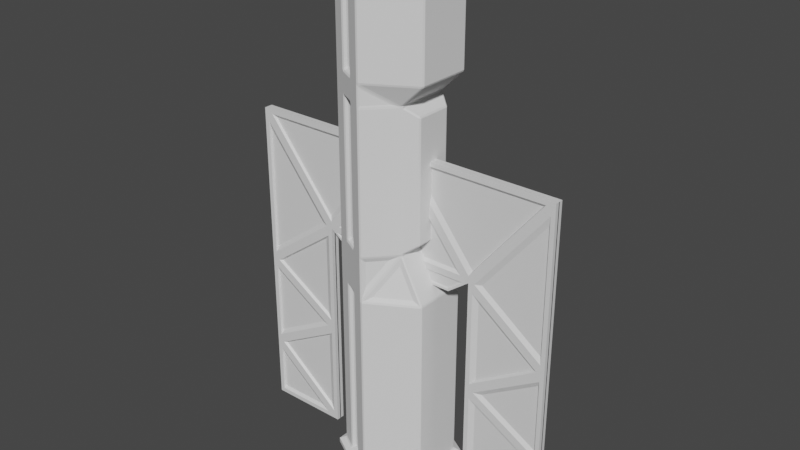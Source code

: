 # Source: Door.blend  (saved by Blender 2.81.16; exported with 4.5.12 LTS)
import bpy
from mathutils import Matrix  # noqa: F401  (used for matrix-valued properties, if any)

bpy.ops.wm.read_factory_settings(use_empty=True)
scene = bpy.context.scene
scene.name = 'Scene'

# ---- collections
col_collection = bpy.data.collections.new('Collection'); scene.collection.children.link(col_collection)

# ---- materials (node trees are filled in below, after node groups)
mat_material_001 = bpy.data.materials.new('Material.001')
mat_material_001.use_transparent_shadow = False
mat_material_002 = bpy.data.materials.new('Material.002')
mat_material_002.use_transparent_shadow = False

# ---- material node trees
mat_material_001.use_nodes = True; mat_material_001.node_tree.nodes.clear()
_N = mat_material_001.node_tree.nodes; _L = mat_material_001.node_tree.links
n0 = _N.new('ShaderNodeOutputMaterial'); n0.name = 'Material Output'; n0.location = (300, 300)
n1 = _N.new('ShaderNodeBsdfPrincipled'); n1.name = 'Principled BSDF'; n1.location = (10, 300)
n1.distribution = 'GGX'
n1.subsurface_method = 'BURLEY'
n1.inputs[3].default_value = 1.45
n1.inputs[27].default_value = (0.0, 0.0, 0.0, 1.0)
n1.inputs[28].default_value = 1.0
_L.new(n1.outputs[0], n0.inputs[0])
n0.is_active_output = True
mat_material_002.use_nodes = True; mat_material_002.node_tree.nodes.clear()
_N = mat_material_002.node_tree.nodes; _L = mat_material_002.node_tree.links
n0 = _N.new('ShaderNodeOutputMaterial'); n0.name = 'Material Output'; n0.location = (300, 300)
n1 = _N.new('ShaderNodeBsdfPrincipled'); n1.name = 'Principled BSDF'; n1.location = (10, 300)
n1.distribution = 'GGX'
n1.subsurface_method = 'BURLEY'
n1.inputs[3].default_value = 1.45
n1.inputs[27].default_value = (0.0, 0.0, 0.0, 1.0)
n1.inputs[28].default_value = 1.0
_L.new(n1.outputs[0], n0.inputs[0])
n0.is_active_output = True

# ---- world
world_world = bpy.data.worlds.new('World'); scene.world = world_world
world_world.use_nodes = True; world_world.node_tree.nodes.clear()
_N = world_world.node_tree.nodes; _L = world_world.node_tree.links
n0 = _N.new('ShaderNodeOutputWorld'); n0.name = 'World Output'; n0.location = (300, 300)
n1 = _N.new('ShaderNodeBackground'); n1.name = 'Background'; n1.location = (10, 300)
n1.inputs[0].default_value = (0.05088, 0.05088, 0.05088, 1.0)
_L.new(n1.outputs[0], n0.inputs[0])
n0.is_active_output = True
world_world.color = (0.05088, 0.05088, 0.05088)
world_world.use_sun_shadow = False
world_world.sun_shadow_jitter_overblur = 0.0

# ---- meshes
me_cylinder_001 = bpy.data.meshes.new('Cylinder.001')
me_cylinder_001.from_pydata([(0.0, 1.0, -1.0), (0.0, 1.0, 7.816), (0.866, 0.5, -1.0), (0.866, 0.5, 7.816), (0.866, -0.5, -1.0), (0.866, -0.5, 7.816), (-8.742e-08, -1.0, -1.0), (-8.742e-08, -1.0, 7.816), (-0.866, -0.5, -1.0), (-0.866, -0.5, 7.816), (-0.866, 0.5, -1.0), (-0.866, 0.5, 7.816), (0.0, 1.0, 3.244), (0.0, 1.0, 6.182), (0.866, 0.5, 6.182), (0.6766, 0.3316, 3.412), (0.866, -0.5, 6.182), (0.6766, -0.3316, 3.412), (-8.742e-08, -1.0, 6.182), (-8.742e-08, -1.0, 3.244), (-0.866, -0.5, 6.182), (-0.866, -0.5, 3.244), (-0.866, 0.5, 6.182), (-0.866, 0.5, 3.244), (0.866, 0.5, 2.429), (0.866, -0.5, 2.429), (-8.742e-08, -1.0, 2.429), (-0.866, -0.5, 2.429), (-0.866, 0.5, 2.429), (0.0, 1.0, 2.429), (0.0, 1.0, 5.783), (0.6766, 0.3316, 5.615), (0.6766, -0.3316, 5.615), (-8.742e-08, -1.0, 5.783), (-0.866, -0.5, 5.783), (-0.866, 0.5, 5.783), (7.247e-09, 1.128, -1.061), (0.9768, 0.564, -1.061), (0.9768, -0.564, -1.061), (-9.136e-08, -1.128, -1.061), (-0.9768, -0.564, -1.061), (-0.9768, 0.564, -1.061), (1.108e-08, 1.128, -1.167), (0.9768, 0.564, -1.167), (0.9768, -0.564, -1.167), (-8.753e-08, -1.128, -1.167), (-0.9768, -0.564, -1.167), (-0.9768, 0.564, -1.167), (1.07, 0.6177, 7.899), (4.675e-09, 1.235, 7.899), (1.07, -0.6177, 7.899), (-1.033e-07, -1.235, 7.899), (-1.07, -0.6177, 7.899), (-1.07, 0.6177, 7.899), (1.07, 0.6177, 8.076), (2.601e-08, 1.235, 8.076), (1.07, -0.6177, 8.076), (-8.199e-08, -1.235, 8.076), (-1.07, -0.6177, 8.076), (-1.07, 0.6177, 8.076), (-0.4929, 0.6258, -0.9473), (-0.2955, 0.7397, -0.9473), (-0.2955, 0.7397, 7.763), (-0.4929, 0.6258, 7.763), (-0.4929, 0.6258, 3.297), (-0.2955, 0.7397, 3.297), (-0.4929, 0.6258, 6.235), (-0.2955, 0.7397, 6.235), (-0.4929, 0.6258, 2.376), (-0.2955, 0.7397, 2.376), (-0.4929, 0.6258, 5.731), (-0.2955, 0.7397, 5.731), (-0.6512, 0.752, -1.061), (-0.3256, 0.94, -1.061), (-0.6512, 0.752, -1.167), (-0.3256, 0.94, -1.167), (-0.3566, 1.029, 7.899), (-0.7132, 0.8235, 7.899), (-0.3566, 1.029, 8.076), (-0.7132, 0.8235, 8.076), (-0.7884, -0.1139, -0.9473), (-0.7884, 0.1139, -0.9473), (-0.7884, 0.1139, 7.763), (-0.7884, -0.1139, 7.763), (-0.7884, -0.1139, 3.297), (-0.7884, 0.1139, 3.297), (-0.7884, -0.1139, 6.235), (-0.7884, 0.1139, 6.235), (-0.7884, -0.1139, 2.376), (-0.7884, 0.1139, 2.376), (-0.7884, -0.1139, 5.731), (-0.7884, 0.1139, 5.731), (-0.9768, -0.188, -1.061), (-0.9768, 0.188, -1.061), (-0.9768, -0.188, -1.167), (-0.9768, 0.188, -1.167), (-1.07, 0.2059, 7.899), (-1.07, -0.2059, 7.899), (-1.07, 0.2059, 8.076), (-1.07, -0.2059, 8.076), (-0.2955, -0.7397, -0.9473), (-0.4929, -0.6258, -0.9473), (-0.4929, -0.6258, 7.763), (-0.2955, -0.7397, 7.763), (-0.2955, -0.7397, 3.297), (-0.4929, -0.6258, 3.297), (-0.2955, -0.7397, 6.235), (-0.4929, -0.6258, 6.235), (-0.2955, -0.7397, 2.376), (-0.4929, -0.6258, 2.376), (-0.2955, -0.7397, 5.731), (-0.4929, -0.6258, 5.731), (-0.3256, -0.94, -1.061), (-0.6512, -0.752, -1.061), (-0.3256, -0.94, -1.167), (-0.6512, -0.752, -1.167), (-0.7132, -0.8235, 7.899), (-0.3566, -1.029, 7.899), (-0.7132, -0.8235, 8.076), (-0.3566, -1.029, 8.076), (-0.5774, 0.6667, -1.0), (-0.2887, 0.8333, -1.0), (-0.2887, 0.8333, 7.816), (-0.5774, 0.6667, 7.816), (-0.5774, 0.6667, 3.244), (-0.2887, 0.8333, 3.244), (-0.5774, 0.6667, 6.182), (-0.2887, 0.8333, 6.182), (-0.5774, 0.6667, 2.429), (-0.2887, 0.8333, 2.429), (-0.5774, 0.6667, 5.783), (-0.2887, 0.8333, 5.783), (-0.866, -0.1667, -1.0), (-0.866, 0.1667, -1.0), (-0.866, 0.1667, 7.816), (-0.866, -0.1667, 7.816), (-0.866, -0.1667, 3.244), (-0.866, 0.1667, 3.244), (-0.866, -0.1667, 6.182), (-0.866, 0.1667, 6.182), (-0.866, -0.1667, 2.429), (-0.866, 0.1667, 2.429), (-0.866, -0.1667, 5.783), (-0.866, 0.1667, 5.783), (-0.2887, -0.8333, -1.0), (-0.5774, -0.6667, -1.0), (-0.5774, -0.6667, 7.816), (-0.2887, -0.8333, 7.816), (-0.2887, -0.8333, 3.244), (-0.5774, -0.6667, 3.244), (-0.2887, -0.8333, 6.182), (-0.5774, -0.6667, 6.182), (-0.2887, -0.8333, 2.429), (-0.5774, -0.6667, 2.429), (-0.2887, -0.8333, 5.783), (-0.5774, -0.6667, 5.783), (0.4473, 0.5, 5.783), (0.4473, 0.5, 3.244), (0.4473, -0.5, 5.783), (0.4473, -0.5, 3.244), (0.7075, -0.5141, 2.509), (0.4292, -0.5141, 3.051), (0.1319, -0.8464, 2.509), (0.1319, 0.8464, 2.509), (0.4292, 0.5141, 3.051), (0.7075, 0.5141, 2.509), (0.2798, 0.62, 3.149), (0.02988, 0.8993, 2.693), (0.02988, 0.8993, 3.149), (0.02988, -0.8993, 2.693), (0.2798, -0.62, 3.149), (0.02988, -0.8993, 3.149), (0.3307, -0.6154, 5.828), (0.02262, -0.9599, 6.103), (0.02262, -0.9599, 5.828), (0.02262, 0.9599, 5.828), (0.02262, 0.9599, 6.103), (0.3307, 0.6154, 5.828), (0.866, 0.3157, 0.02659), (0.866, 0.3157, 1.402), (0.866, -0.3157, 1.402), (0.866, -0.3157, 0.02659), (0.866, -2.98e-08, -1.0), (0.866, -2.98e-08, 2.429)], [], [(13, 1, 3, 14), (14, 3, 5, 16), (16, 5, 7, 18), (151, 146, 9, 20), (135, 9, 52, 97), (139, 134, 11, 22), (127, 122, 1, 13), (0, 2, 37, 36), (129, 125, 12, 29), (131, 127, 13, 30), (141, 137, 23, 28), (143, 139, 22, 35), (153, 149, 21, 27), (155, 151, 20, 34), (160, 161, 162), (172, 173, 174), (24, 157, 159, 25, 183), (156, 14, 16, 158), (163, 164, 165), (175, 176, 177), (0, 29, 24, 2), (178, 179, 180, 181), (4, 25, 26, 6), (145, 153, 27, 8), (133, 141, 28, 10), (121, 129, 29, 0), (12, 30, 156, 157), (15, 31, 32, 17), (159, 158, 33, 19), (149, 155, 34, 21), (137, 143, 35, 23), (125, 131, 30, 12), (36, 37, 43, 42), (4, 6, 39, 38), (121, 0, 36, 73), (145, 8, 40, 113), (2, 182, 4, 38, 37), (133, 10, 41, 93), (42, 43, 44, 45, 114, 115, 46, 94, 95, 47, 74, 75), (73, 36, 42, 75), (113, 40, 46, 115), (37, 38, 44, 43), (93, 41, 47, 95), (38, 39, 45, 44), (50, 48, 54, 56), (3, 1, 49, 48), (7, 5, 50, 51), (123, 11, 53, 77), (147, 7, 51, 117), (5, 3, 48, 50), (54, 55, 78, 79, 59, 98, 99, 58, 118, 119, 57, 56), (97, 52, 58, 99), (51, 50, 56, 57), (48, 49, 55, 54), (77, 53, 59, 79), (117, 51, 57, 119), (49, 76, 78, 55), (76, 77, 79, 78), (1, 122, 76, 49), (122, 123, 77, 76), (41, 72, 74, 47), (72, 73, 75, 74), (10, 120, 72, 41), (120, 121, 73, 72), (23, 35, 130, 124), (64, 70, 71, 65), (10, 28, 128, 120), (60, 68, 69, 61), (35, 22, 126, 130), (130, 126, 127, 131), (28, 23, 124, 128), (128, 124, 125, 129), (22, 11, 123, 126), (66, 63, 62, 67), (53, 96, 98, 59), (96, 97, 99, 98), (40, 92, 94, 46), (92, 93, 95, 94), (8, 132, 92, 40), (132, 133, 93, 92), (21, 34, 142, 136), (84, 90, 91, 85), (8, 27, 140, 132), (80, 88, 89, 81), (34, 20, 138, 142), (142, 138, 139, 143), (27, 21, 136, 140), (140, 136, 137, 141), (20, 9, 135, 138), (86, 83, 82, 87), (11, 134, 96, 53), (134, 135, 97, 96), (52, 116, 118, 58), (116, 117, 119, 118), (9, 146, 116, 52), (146, 147, 117, 116), (39, 112, 114, 45), (112, 113, 115, 114), (6, 144, 112, 39), (144, 145, 113, 112), (19, 33, 154, 148), (104, 110, 111, 105), (6, 26, 152, 144), (100, 108, 109, 101), (33, 18, 150, 154), (154, 150, 151, 155), (26, 19, 148, 152), (152, 148, 149, 153), (18, 7, 147, 150), (106, 103, 102, 107), (60, 61, 121, 120), (62, 63, 123, 122), (64, 65, 125, 124), (66, 67, 127, 126), (69, 68, 128, 129), (71, 70, 130, 131), (70, 64, 124, 130), (65, 71, 131, 125), (68, 60, 120, 128), (61, 69, 129, 121), (63, 66, 126, 123), (67, 62, 122, 127), (80, 81, 133, 132), (82, 83, 135, 134), (84, 85, 137, 136), (86, 87, 139, 138), (89, 88, 140, 141), (91, 90, 142, 143), (90, 84, 136, 142), (85, 91, 143, 137), (88, 80, 132, 140), (81, 89, 141, 133), (83, 86, 138, 135), (87, 82, 134, 139), (100, 101, 145, 144), (102, 103, 147, 146), (104, 105, 149, 148), (106, 107, 151, 150), (109, 108, 152, 153), (111, 110, 154, 155), (110, 104, 148, 154), (105, 111, 155, 149), (108, 100, 144, 152), (101, 109, 153, 145), (103, 106, 150, 147), (107, 102, 146, 151), (31, 15, 157, 156), (17, 32, 158, 159), (15, 17, 159, 157), (32, 31, 156, 158), (166, 167, 168), (169, 170, 171), (25, 159, 161, 160), (159, 26, 162, 161), (26, 25, 160, 162), (29, 157, 164, 163), (157, 24, 165, 164), (24, 29, 163, 165), (157, 29, 167, 166), (29, 12, 168, 167), (12, 157, 166, 168), (26, 159, 170, 169), (159, 19, 171, 170), (19, 26, 169, 171), (156, 13, 14), (18, 158, 16), (158, 18, 173, 172), (18, 33, 174, 173), (33, 158, 172, 174), (30, 13, 176, 175), (13, 156, 177, 176), (156, 30, 175, 177), (2, 24, 179, 178), (24, 183, 179), (25, 4, 181, 180), (4, 182, 181), (181, 182, 178), (178, 182, 2), (179, 183, 180), (180, 183, 25)])
_uv = me_cylinder_001.uv_layers.new(name='UVMap')
_uv.uv.foreach_set('vector', [1.0, 0.9074, 1.0, 1.0, 0.8333, 1.0, 0.8333, 0.9074, 0.8333, 0.9074, 0.8333, 1.0, 0.6667, 1.0, 0.6667, 0.9074, 0.6667, 0.9074, 0.6667, 1.0, 0.5, 1.0, 0.5, 0.9074, 0.3889, 0.9074, 0.3889, 1.0, 0.3333, 1.0, 0.3333, 0.9074, 0.2778, 1.0, 0.3333, 1.0, 0.3333, 1.0, 0.2778, 1.0, 0.2222, 0.9074, 0.2222, 1.0, 0.1667, 1.0, 0.1667, 0.9074, 0.05556, 0.9074, 0.05556, 1.0, -8.941e-08, 1.0, -8.941e-08, 0.9074, 1.0, 0.5, 0.8333, 0.5, 0.8333, 0.5, 1.0, 0.5, 0.05556, 0.6945, 0.05556, 0.7407, -8.941e-08, 0.7407, -8.941e-08, 0.6945, 0.05556, 0.8847, 0.05556, 0.9074, -8.941e-08, 0.9074, -8.941e-08, 0.8847, 0.2222, 0.6945, 0.2222, 0.7407, 0.1667, 0.7407, 0.1667, 0.6945, 0.2222, 0.8847, 0.2222, 0.9074, 0.1667, 0.9074, 0.1667, 0.8847, 0.3889, 0.6945, 0.3889, 0.7407, 0.3333, 0.7407, 0.3333, 0.6945, 0.3889, 0.8847, 0.3889, 0.9074, 0.3333, 0.9074, 0.3333, 0.8847, 0.6494, 0.6997, 0.6494, 0.7304, 0.5387, 0.6997, 0.626, 0.8873, 0.5112, 0.9029, 0.5112, 0.8873, 0.8333, 0.6945, 0.8333, 0.7407, 0.6667, 0.7407, 0.6667, 0.6945, 0.75, 0.6945, 0.8333, 0.8847, 0.8333, 0.9074, 0.6667, 0.9074, 0.6667, 0.8847, 0.9613, 0.6997, 0.8506, 0.7304, 0.8506, 0.6997, 0.9888, 0.8873, 0.9888, 0.9029, 0.874, 0.8873, 1.0, 0.5, 1.0, 0.6945, 0.8333, 0.6945, 0.8333, 0.5, 0.8026, 0.5105, 0.8026, 0.684, 0.6974, 0.684, 0.6974, 0.5105, 0.6667, 0.5, 0.6667, 0.6945, 0.5, 0.6945, 0.5, 0.5, 0.3889, 0.5, 0.3889, 0.6945, 0.3333, 0.6945, 0.3333, 0.5, 0.2222, 0.5, 0.2222, 0.6945, 0.1667, 0.6945, 0.1667, 0.5, 0.05556, 0.5, 0.05556, 0.6945, -8.941e-08, 0.6945, -8.941e-08, 0.5, 1.0, 0.7407, 1.0, 0.8847, 0.8333, 0.8847, 0.8333, 0.7407, 0.8053, 0.7502, 0.8053, 0.8752, 0.6947, 0.8752, 0.6947, 0.7502, 0.6667, 0.7407, 0.6667, 0.8847, 0.5, 0.8847, 0.5, 0.7407, 0.3889, 0.7407, 0.3889, 0.8847, 0.3333, 0.8847, 0.3333, 0.7407, 0.2222, 0.7407, 0.2222, 0.8847, 0.1667, 0.8847, 0.1667, 0.7407, 0.05556, 0.7407, 0.05556, 0.8847, -8.941e-08, 0.8847, -8.941e-08, 0.7407, 1.0, 0.5, 0.8333, 0.5, 0.8333, 0.5, 1.0, 0.5, 0.6667, 0.5, 0.5, 0.5, 0.5, 0.5, 0.6667, 0.5, 0.05556, 0.5, -8.941e-08, 0.5, -8.941e-08, 0.5, 0.05556, 0.5, 0.3889, 0.5, 0.3333, 0.5, 0.3333, 0.5, 0.3889, 0.5, 0.8333, 0.5, 0.75, 0.5, 0.6667, 0.5, 0.6667, 0.5, 0.8333, 0.5, 0.2222, 0.5, 0.1667, 0.5, 0.1667, 0.5, 0.2222, 0.5, 0.75, 0.49, 0.9578, 0.37, 0.9578, 0.13, 0.75, 0.01, 0.6807, 0.05, 0.6114, 0.09, 0.5422, 0.13, 0.5422, 0.21, 0.5422, 0.29, 0.5422, 0.37, 0.6114, 0.41, 0.6807, 0.45, 0.05556, 0.5, -8.941e-08, 0.5, -8.941e-08, 0.5, 0.05556, 0.5, 0.3889, 0.5, 0.3333, 0.5, 0.3333, 0.5, 0.3889, 0.5, 0.8333, 0.5, 0.6667, 0.5, 0.6667, 0.5, 0.8333, 0.5, 0.2222, 0.5, 0.1667, 0.5, 0.1667, 0.5, 0.2222, 0.5, 0.6667, 0.5, 0.5, 0.5, 0.5, 0.5, 0.6667, 0.5, 0.6667, 1.0, 0.8333, 1.0, 0.8333, 1.0, 0.6667, 1.0, 0.8333, 1.0, 1.0, 1.0, 1.0, 1.0, 0.8333, 1.0, 0.5, 1.0, 0.6667, 1.0, 0.6667, 1.0, 0.5, 1.0, 0.1111, 1.0, 0.1667, 1.0, 0.1667, 1.0, 0.1111, 1.0, 0.4444, 1.0, 0.5, 1.0, 0.5, 1.0, 0.4444, 1.0, 0.6667, 1.0, 0.8333, 1.0, 0.8333, 1.0, 0.6667, 1.0, 0.4578, 0.37, 0.25, 0.49, 0.1807, 0.45, 0.1114, 0.41, 0.04215, 0.37, 0.04215, 0.29, 0.04215, 0.21, 0.04215, 0.13, 0.1114, 0.09, 0.1807, 0.05, 0.25, 0.01, 0.4578, 0.13, 0.2778, 1.0, 0.3333, 1.0, 0.3333, 1.0, 0.2778, 1.0, 0.5, 1.0, 0.6667, 1.0, 0.6667, 1.0, 0.5, 1.0, 0.8333, 1.0, 1.0, 1.0, 1.0, 1.0, 0.8333, 1.0, 0.1111, 1.0, 0.1667, 1.0, 0.1667, 1.0, 0.1111, 1.0, 0.4444, 1.0, 0.5, 1.0, 0.5, 1.0, 0.4444, 1.0, -8.941e-08, 1.0, 0.05556, 1.0, 0.05556, 1.0, -8.941e-08, 1.0, 0.05556, 1.0, 0.1111, 1.0, 0.1111, 1.0, 0.05556, 1.0, -8.941e-08, 1.0, 0.05556, 1.0, 0.05556, 1.0, -8.941e-08, 1.0, 0.05556, 1.0, 0.1111, 1.0, 0.1111, 1.0, 0.05556, 1.0, 0.1667, 0.5, 0.1111, 0.5, 0.1111, 0.5, 0.1667, 0.5, 0.1111, 0.5, 0.05556, 0.5, 0.05556, 0.5, 0.1111, 0.5, 0.1667, 0.5, 0.1111, 0.5, 0.1111, 0.5, 0.1667, 0.5, 0.1111, 0.5, 0.05556, 0.5, 0.05556, 0.5, 0.1111, 0.5, 0.1667, 0.7407, 0.1667, 0.8847, 0.1111, 0.8847, 0.1111, 0.7407, 0.1023, 0.7437, 0.1023, 0.8817, 0.06434, 0.8817, 0.06434, 0.7437, 0.1667, 0.5, 0.1667, 0.6945, 0.1111, 0.6945, 0.1111, 0.5, 0.1023, 0.503, 0.1023, 0.6915, 0.06434, 0.6915, 0.06434, 0.503, 0.1667, 0.8847, 0.1667, 0.9074, 0.1111, 0.9074, 0.1111, 0.8847, 0.1111, 0.8847, 0.1111, 0.9074, 0.05556, 0.9074, 0.05556, 0.8847, 0.1667, 0.6945, 0.1667, 0.7407, 0.1111, 0.7407, 0.1111, 0.6945, 0.1111, 0.6945, 0.1111, 0.7407, 0.05556, 0.7407, 0.05556, 0.6945, 0.1667, 0.9074, 0.1667, 1.0, 0.1111, 1.0, 0.1111, 0.9074, 0.1023, 0.9104, 0.1023, 0.997, 0.06434, 0.997, 0.06434, 0.9104, 0.1667, 1.0, 0.2222, 1.0, 0.2222, 1.0, 0.1667, 1.0, 0.2222, 1.0, 0.2778, 1.0, 0.2778, 1.0, 0.2222, 1.0, 0.3333, 0.5, 0.2778, 0.5, 0.2778, 0.5, 0.3333, 0.5, 0.2778, 0.5, 0.2222, 0.5, 0.2222, 0.5, 0.2778, 0.5, 0.3333, 0.5, 0.2778, 0.5, 0.2778, 0.5, 0.3333, 0.5, 0.2778, 0.5, 0.2222, 0.5, 0.2222, 0.5, 0.2778, 0.5, 0.3333, 0.7407, 0.3333, 0.8847, 0.2778, 0.8847, 0.2778, 0.7407, 0.269, 0.7437, 0.269, 0.8817, 0.231, 0.8817, 0.231, 0.7437, 0.3333, 0.5, 0.3333, 0.6945, 0.2778, 0.6945, 0.2778, 0.5, 0.269, 0.503, 0.269, 0.6915, 0.231, 0.6915, 0.231, 0.503, 0.3333, 0.8847, 0.3333, 0.9074, 0.2778, 0.9074, 0.2778, 0.8847, 0.2778, 0.8847, 0.2778, 0.9074, 0.2222, 0.9074, 0.2222, 0.8847, 0.3333, 0.6945, 0.3333, 0.7407, 0.2778, 0.7407, 0.2778, 0.6945, 0.2778, 0.6945, 0.2778, 0.7407, 0.2222, 0.7407, 0.2222, 0.6945, 0.3333, 0.9074, 0.3333, 1.0, 0.2778, 1.0, 0.2778, 0.9074, 0.269, 0.9104, 0.269, 0.997, 0.231, 0.997, 0.231, 0.9104, 0.1667, 1.0, 0.2222, 1.0, 0.2222, 1.0, 0.1667, 1.0, 0.2222, 1.0, 0.2778, 1.0, 0.2778, 1.0, 0.2222, 1.0, 0.3333, 1.0, 0.3889, 1.0, 0.3889, 1.0, 0.3333, 1.0, 0.3889, 1.0, 0.4444, 1.0, 0.4444, 1.0, 0.3889, 1.0, 0.3333, 1.0, 0.3889, 1.0, 0.3889, 1.0, 0.3333, 1.0, 0.3889, 1.0, 0.4444, 1.0, 0.4444, 1.0, 0.3889, 1.0, 0.5, 0.5, 0.4444, 0.5, 0.4444, 0.5, 0.5, 0.5, 0.4444, 0.5, 0.3889, 0.5, 0.3889, 0.5, 0.4444, 0.5, 0.5, 0.5, 0.4444, 0.5, 0.4444, 0.5, 0.5, 0.5, 0.4444, 0.5, 0.3889, 0.5, 0.3889, 0.5, 0.4444, 0.5, 0.5, 0.7407, 0.5, 0.8847, 0.4444, 0.8847, 0.4444, 0.7407, 0.4357, 0.7437, 0.4357, 0.8817, 0.3977, 0.8817, 0.3977, 0.7437, 0.5, 0.5, 0.5, 0.6945, 0.4444, 0.6945, 0.4444, 0.5, 0.4357, 0.503, 0.4357, 0.6915, 0.3977, 0.6915, 0.3977, 0.503, 0.5, 0.8847, 0.5, 0.9074, 0.4444, 0.9074, 0.4444, 0.8847, 0.4444, 0.8847, 0.4444, 0.9074, 0.3889, 0.9074, 0.3889, 0.8847, 0.5, 0.6945, 0.5, 0.7407, 0.4444, 0.7407, 0.4444, 0.6945, 0.4444, 0.6945, 0.4444, 0.7407, 0.3889, 0.7407, 0.3889, 0.6945, 0.5, 0.9074, 0.5, 1.0, 0.4444, 1.0, 0.4444, 0.9074, 0.4357, 0.9104, 0.4357, 0.997, 0.3977, 0.997, 0.3977, 0.9104, 0.1023, 0.503, 0.06434, 0.503, 0.05556, 0.5, 0.1111, 0.5, 0.06434, 0.997, 0.1023, 0.997, 0.1111, 1.0, 0.05556, 1.0, 0.1023, 0.7437, 0.06434, 0.7437, 0.05556, 0.7407, 0.1111, 0.7407, 0.1023, 0.9104, 0.06434, 0.9104, 0.05556, 0.9074, 0.1111, 0.9074, 0.06434, 0.6915, 0.1023, 0.6915, 0.1111, 0.6945, 0.05556, 0.6945, 0.06434, 0.8817, 0.1023, 0.8817, 0.1111, 0.8847, 0.05556, 0.8847, 0.1023, 0.8817, 0.1023, 0.7437, 0.1111, 0.7407, 0.1111, 0.8847, 0.06434, 0.7437, 0.06434, 0.8817, 0.05556, 0.8847, 0.05556, 0.7407, 0.1023, 0.6915, 0.1023, 0.503, 0.1111, 0.5, 0.1111, 0.6945, 0.06434, 0.503, 0.06434, 0.6915, 0.05556, 0.6945, 0.05556, 0.5, 0.1023, 0.997, 0.1023, 0.9104, 0.1111, 0.9074, 0.1111, 1.0, 0.06434, 0.9104, 0.06434, 0.997, 0.05556, 1.0, 0.05556, 0.9074, 0.269, 0.503, 0.231, 0.503, 0.2222, 0.5, 0.2778, 0.5, 0.231, 0.997, 0.269, 0.997, 0.2778, 1.0, 0.2222, 1.0, 0.269, 0.7437, 0.231, 0.7437, 0.2222, 0.7407, 0.2778, 0.7407, 0.269, 0.9104, 0.231, 0.9104, 0.2222, 0.9074, 0.2778, 0.9074, 0.231, 0.6915, 0.269, 0.6915, 0.2778, 0.6945, 0.2222, 0.6945, 0.231, 0.8817, 0.269, 0.8817, 0.2778, 0.8847, 0.2222, 0.8847, 0.269, 0.8817, 0.269, 0.7437, 0.2778, 0.7407, 0.2778, 0.8847, 0.231, 0.7437, 0.231, 0.8817, 0.2222, 0.8847, 0.2222, 0.7407, 0.269, 0.6915, 0.269, 0.503, 0.2778, 0.5, 0.2778, 0.6945, 0.231, 0.503, 0.231, 0.6915, 0.2222, 0.6945, 0.2222, 0.5, 0.269, 0.997, 0.269, 0.9104, 0.2778, 0.9074, 0.2778, 1.0, 0.231, 0.9104, 0.231, 0.997, 0.2222, 1.0, 0.2222, 0.9074, 0.4357, 0.503, 0.3977, 0.503, 0.3889, 0.5, 0.4444, 0.5, 0.3977, 0.997, 0.4357, 0.997, 0.4444, 1.0, 0.3889, 1.0, 0.4357, 0.7437, 0.3977, 0.7437, 0.3889, 0.7407, 0.4444, 0.7407, 0.4357, 0.9104, 0.3977, 0.9104, 0.3889, 0.9074, 0.4444, 0.9074, 0.3977, 0.6915, 0.4357, 0.6915, 0.4444, 0.6945, 0.3889, 0.6945, 0.3977, 0.8817, 0.4357, 0.8817, 0.4444, 0.8847, 0.3889, 0.8847, 0.4357, 0.8817, 0.4357, 0.7437, 0.4444, 0.7407, 0.4444, 0.8847, 0.3977, 0.7437, 0.3977, 0.8817, 0.3889, 0.8847, 0.3889, 0.7407, 0.4357, 0.6915, 0.4357, 0.503, 0.4444, 0.5, 0.4444, 0.6945, 0.3977, 0.503, 0.3977, 0.6915, 0.3889, 0.6945, 0.3889, 0.5, 0.4357, 0.997, 0.4357, 0.9104, 0.4444, 0.9074, 0.4444, 1.0, 0.3977, 0.9104, 0.3977, 0.997, 0.3889, 1.0, 0.3889, 0.9074, 0.8053, 0.8752, 0.8053, 0.7502, 0.8333, 0.7407, 0.8333, 0.8847, 0.6947, 0.7502, 0.6947, 0.8752, 0.6667, 0.8847, 0.6667, 0.7407, 0.8053, 0.7502, 0.6947, 0.7502, 0.6667, 0.7407, 0.8333, 0.7407, 0.6947, 0.8752, 0.8053, 0.8752, 0.8333, 0.8847, 0.6667, 0.8847, 0.8833, 0.7353, 0.9764, 0.7095, 0.9764, 0.7353, 0.5236, 0.7095, 0.6167, 0.7353, 0.5236, 0.7353, 0.6667, 0.6945, 0.6667, 0.7407, 0.6494, 0.7304, 0.6494, 0.6997, 0.6667, 0.7407, 0.5, 0.6945, 0.5387, 0.6997, 0.6494, 0.7304, 0.5, 0.6945, 0.6667, 0.6945, 0.6494, 0.6997, 0.5387, 0.6997, 1.0, 0.6945, 0.8333, 0.7407, 0.8506, 0.7304, 0.9613, 0.6997, 0.8333, 0.7407, 0.8333, 0.6945, 0.8506, 0.6997, 0.8506, 0.7304, 0.8333, 0.6945, 1.0, 0.6945, 0.9613, 0.6997, 0.8506, 0.6997, 0.8333, 0.7407, 1.0, 0.6945, 0.9764, 0.7095, 0.8833, 0.7353, 1.0, 0.6945, 1.0, 0.7407, 0.9764, 0.7353, 0.9764, 0.7095, 1.0, 0.7407, 0.8333, 0.7407, 0.8833, 0.7353, 0.9764, 0.7353, 0.5, 0.6945, 0.6667, 0.7407, 0.6167, 0.7353, 0.5236, 0.7095, 0.6667, 0.7407, 0.5, 0.7407, 0.5236, 0.7353, 0.6167, 0.7353, 0.5, 0.7407, 0.5, 0.6945, 0.5236, 0.7095, 0.5236, 0.7353, 0.8333, 0.8847, 1.0, 0.9074, 0.8333, 0.9074, 0.5, 0.9074, 0.6667, 0.8847, 0.6667, 0.9074, 0.6667, 0.8847, 0.5, 0.9074, 0.5112, 0.9029, 0.626, 0.8873, 0.5, 0.9074, 0.5, 0.8847, 0.5112, 0.8873, 0.5112, 0.9029, 0.5, 0.8847, 0.6667, 0.8847, 0.626, 0.8873, 0.5112, 0.8873, 1.0, 0.8847, 1.0, 0.9074, 0.9888, 0.9029, 0.9888, 0.8873, 1.0, 0.9074, 0.8333, 0.8847, 0.874, 0.8873, 0.9888, 0.9029, 0.8333, 0.8847, 1.0, 0.8847, 0.9888, 0.8873, 0.874, 0.8873, 0.8333, 0.5, 0.8333, 0.6945, 0.8026, 0.684, 0.8026, 0.5105, 0.8333, 0.6945, 0.75, 0.6945, 0.8026, 0.684, 0.6667, 0.6945, 0.6667, 0.5, 0.6974, 0.5105, 0.6974, 0.684, 0.6667, 0.5, 0.75, 0.5, 0.6974, 0.5105, 0.6974, 0.5105, 0.75, 0.5, 0.8026, 0.5105, 0.8026, 0.5105, 0.75, 0.5, 0.8333, 0.5, 0.8026, 0.684, 0.75, 0.6945, 0.6974, 0.684, 0.6974, 0.684, 0.75, 0.6945, 0.6667, 0.6945])
_ca = me_cylinder_001.color_attributes.new('Col', 'BYTE_COLOR', 'CORNER')
_ca.data.foreach_set('color', [1.0, 1.0, 1.0, 1.0, 1.0, 1.0, 1.0, 1.0, 1.0, 1.0, 1.0, 1.0, 1.0, 1.0, 1.0, 1.0, 1.0, 1.0, 1.0, 1.0, 1.0, 1.0, 1.0, 1.0, 1.0, 1.0, 1.0, 1.0, 1.0, 1.0, 1.0, 1.0, 1.0, 1.0, 1.0, 1.0, 1.0, 1.0, 1.0, 1.0, 1.0, 1.0, 1.0, 1.0, 1.0, 1.0, 1.0, 1.0, 1.0, 1.0, 1.0, 1.0, 1.0, 1.0, 1.0, 1.0, 1.0, 1.0, 1.0, 1.0, 1.0, 1.0, 1.0, 1.0, 1.0, 1.0, 1.0, 1.0, 1.0, 1.0, 1.0, 1.0, 1.0, 1.0, 1.0, 1.0, 1.0, 1.0, 1.0, 1.0, 1.0, 1.0, 1.0, 1.0, 1.0, 1.0, 1.0, 1.0, 1.0, 1.0, 1.0, 1.0, 1.0, 1.0, 1.0, 1.0, 1.0, 1.0, 1.0, 1.0, 1.0, 1.0, 1.0, 1.0, 1.0, 1.0, 1.0, 1.0, 1.0, 1.0, 1.0, 1.0, 1.0, 1.0, 1.0, 1.0, 1.0, 1.0, 1.0, 1.0, 1.0, 1.0, 1.0, 1.0, 1.0, 1.0, 1.0, 1.0, 1.0, 1.0, 1.0, 1.0, 1.0, 1.0, 1.0, 1.0, 1.0, 1.0, 1.0, 1.0, 1.0, 1.0, 1.0, 1.0, 1.0, 1.0, 1.0, 1.0, 1.0, 1.0, 1.0, 1.0, 1.0, 1.0, 1.0, 1.0, 1.0, 1.0, 1.0, 1.0, 1.0, 1.0, 1.0, 1.0, 1.0, 1.0, 1.0, 1.0, 1.0, 1.0, 1.0, 1.0, 1.0, 1.0, 1.0, 1.0, 1.0, 1.0, 1.0, 1.0, 1.0, 1.0, 1.0, 1.0, 1.0, 1.0, 1.0, 1.0, 1.0, 1.0, 1.0, 1.0, 1.0, 1.0, 1.0, 1.0, 1.0, 1.0, 1.0, 1.0, 1.0, 1.0, 1.0, 1.0, 1.0, 1.0, 1.0, 1.0, 1.0, 1.0, 1.0, 1.0, 1.0, 1.0, 1.0, 1.0, 1.0, 1.0, 1.0, 1.0, 1.0, 1.0, 1.0, 1.0, 1.0, 1.0, 1.0, 1.0, 1.0, 1.0, 1.0, 1.0, 1.0, 1.0, 1.0, 1.0, 1.0, 1.0, 1.0, 1.0, 1.0, 1.0, 1.0, 1.0, 1.0, 1.0, 1.0, 1.0, 1.0, 1.0, 1.0, 1.0, 1.0, 1.0, 1.0, 1.0, 1.0, 1.0, 1.0, 1.0, 1.0, 1.0, 1.0, 1.0, 1.0, 1.0, 1.0, 1.0, 1.0, 1.0, 1.0, 1.0, 1.0, 1.0, 1.0, 1.0, 1.0, 1.0, 1.0, 1.0, 1.0, 1.0, 1.0, 1.0, 1.0, 1.0, 1.0, 1.0, 1.0, 1.0, 1.0, 1.0, 1.0, 1.0, 1.0, 1.0, 1.0, 1.0, 1.0, 1.0, 1.0, 1.0, 1.0, 1.0, 1.0, 1.0, 1.0, 1.0, 1.0, 1.0, 1.0, 1.0, 1.0, 1.0, 1.0, 1.0, 1.0, 1.0, 1.0, 1.0, 1.0, 1.0, 1.0, 1.0, 1.0, 1.0, 1.0, 1.0, 1.0, 1.0, 1.0, 1.0, 1.0, 1.0, 1.0, 1.0, 1.0, 1.0, 1.0, 1.0, 1.0, 1.0, 1.0, 1.0, 1.0, 1.0, 1.0, 1.0, 1.0, 1.0, 1.0, 1.0, 1.0, 1.0, 1.0, 1.0, 1.0, 1.0, 1.0, 1.0, 1.0, 1.0, 1.0, 1.0, 1.0, 1.0, 1.0, 1.0, 1.0, 1.0, 1.0, 1.0, 1.0, 1.0, 1.0, 1.0, 1.0, 1.0, 1.0, 1.0, 1.0, 1.0, 1.0, 1.0, 1.0, 1.0, 1.0, 1.0, 1.0, 1.0, 1.0, 1.0, 1.0, 1.0, 1.0, 1.0, 1.0, 1.0, 1.0, 1.0, 1.0, 1.0, 1.0, 1.0, 1.0, 1.0, 1.0, 1.0, 1.0, 1.0, 1.0, 1.0, 1.0, 1.0, 1.0, 1.0, 1.0, 1.0, 1.0, 1.0, 1.0, 1.0, 1.0, 1.0, 1.0, 1.0, 1.0, 1.0, 1.0, 1.0, 1.0, 1.0, 1.0, 1.0, 1.0, 1.0, 1.0, 1.0, 1.0, 1.0, 1.0, 1.0, 1.0, 1.0, 1.0, 1.0, 1.0, 1.0, 1.0, 1.0, 1.0, 1.0, 1.0, 1.0, 1.0, 1.0, 1.0, 1.0, 1.0, 1.0, 1.0, 1.0, 1.0, 1.0, 1.0, 1.0, 1.0, 1.0, 1.0, 1.0, 1.0, 1.0, 1.0, 1.0, 1.0, 1.0, 1.0, 1.0, 1.0, 1.0, 1.0, 1.0, 1.0, 1.0, 1.0, 1.0, 1.0, 1.0, 1.0, 1.0, 1.0, 1.0, 1.0, 1.0, 1.0, 1.0, 1.0, 1.0, 1.0, 1.0, 1.0, 1.0, 1.0, 1.0, 1.0, 1.0, 1.0, 1.0, 1.0, 1.0, 1.0, 1.0, 1.0, 1.0, 1.0, 1.0, 1.0, 1.0, 1.0, 1.0, 1.0, 1.0, 1.0, 1.0, 1.0, 1.0, 1.0, 1.0, 1.0, 1.0, 1.0, 1.0, 1.0, 1.0, 1.0, 1.0, 1.0, 1.0, 1.0, 1.0, 1.0, 1.0, 1.0, 1.0, 1.0, 1.0, 1.0, 1.0, 1.0, 1.0, 1.0, 1.0, 1.0, 1.0, 1.0, 1.0, 1.0, 1.0, 1.0, 1.0, 1.0, 1.0, 1.0, 1.0, 1.0, 1.0, 1.0, 1.0, 1.0, 1.0, 1.0, 1.0, 1.0, 1.0, 1.0, 1.0, 1.0, 1.0, 1.0, 1.0, 1.0, 1.0, 1.0, 1.0, 1.0, 1.0, 1.0, 1.0, 1.0, 1.0, 1.0, 1.0, 1.0, 1.0, 1.0, 1.0, 1.0, 1.0, 1.0, 1.0, 1.0, 1.0, 1.0, 1.0, 1.0, 1.0, 1.0, 1.0, 1.0, 1.0, 1.0, 1.0, 1.0, 1.0, 1.0, 1.0, 1.0, 1.0, 1.0, 1.0, 1.0, 1.0, 1.0, 1.0, 1.0, 1.0, 1.0, 1.0, 1.0, 1.0, 1.0, 1.0, 1.0, 1.0, 1.0, 1.0, 1.0, 1.0, 1.0, 1.0, 1.0, 1.0, 1.0, 1.0, 1.0, 1.0, 1.0, 1.0, 1.0, 1.0, 1.0, 1.0, 1.0, 1.0, 1.0, 1.0, 1.0, 1.0, 1.0, 1.0, 1.0, 1.0, 1.0, 1.0, 1.0, 1.0, 1.0, 1.0, 1.0, 1.0, 1.0, 1.0, 1.0, 1.0, 1.0, 1.0, 1.0, 1.0, 1.0, 1.0, 1.0, 1.0, 1.0, 1.0, 1.0, 1.0, 1.0, 1.0, 1.0, 1.0, 1.0, 1.0, 1.0, 1.0, 1.0, 1.0, 1.0, 1.0, 1.0, 1.0, 1.0, 1.0, 1.0, 1.0, 1.0, 1.0, 1.0, 1.0, 1.0, 1.0, 1.0, 1.0, 1.0, 1.0, 1.0, 1.0, 1.0, 1.0, 1.0, 1.0, 1.0, 1.0, 1.0, 1.0, 1.0, 1.0, 1.0, 1.0, 1.0, 1.0, 1.0, 1.0, 1.0, 1.0, 1.0, 1.0, 1.0, 1.0, 1.0, 1.0, 1.0, 1.0, 1.0, 1.0, 1.0, 1.0, 1.0, 1.0, 1.0, 1.0, 1.0, 1.0, 1.0, 1.0, 1.0, 1.0, 1.0, 1.0, 1.0, 1.0, 1.0, 1.0, 1.0, 1.0, 1.0, 1.0, 1.0, 1.0, 1.0, 1.0, 1.0, 1.0, 1.0, 1.0, 1.0, 1.0, 1.0, 1.0, 1.0, 1.0, 1.0, 1.0, 1.0, 1.0, 1.0, 1.0, 1.0, 1.0, 1.0, 1.0, 1.0, 1.0, 1.0, 1.0, 1.0, 1.0, 1.0, 1.0, 1.0, 1.0, 1.0, 1.0, 1.0, 1.0, 1.0, 1.0, 1.0, 1.0, 1.0, 1.0, 1.0, 1.0, 1.0, 1.0, 1.0, 1.0, 1.0, 1.0, 1.0, 1.0, 1.0, 1.0, 1.0, 1.0, 1.0, 1.0, 1.0, 1.0, 1.0, 1.0, 1.0, 1.0, 1.0, 1.0, 1.0, 1.0, 1.0, 1.0, 1.0, 1.0, 1.0, 1.0, 1.0, 1.0, 1.0, 1.0, 1.0, 1.0, 1.0, 1.0, 1.0, 1.0, 1.0, 1.0, 1.0, 1.0, 1.0, 1.0, 1.0, 1.0, 1.0, 1.0, 1.0, 1.0, 1.0, 1.0, 1.0, 1.0, 1.0, 1.0, 1.0, 1.0, 1.0, 1.0, 1.0, 1.0, 1.0, 1.0, 1.0, 1.0, 1.0, 1.0, 1.0, 1.0, 1.0, 1.0, 1.0, 1.0, 1.0, 1.0, 1.0, 1.0, 1.0, 1.0, 1.0, 1.0, 1.0, 1.0, 1.0, 1.0, 1.0, 1.0, 1.0, 1.0, 1.0, 1.0, 1.0, 1.0, 1.0, 1.0, 1.0, 1.0, 1.0, 1.0, 1.0, 1.0, 1.0, 1.0, 1.0, 1.0, 1.0, 1.0, 1.0, 1.0, 1.0, 1.0, 1.0, 1.0, 1.0, 1.0, 1.0, 1.0, 1.0, 1.0, 1.0, 1.0, 1.0, 1.0, 1.0, 1.0, 1.0, 1.0, 1.0, 1.0, 1.0, 1.0, 1.0, 1.0, 1.0, 1.0, 1.0, 1.0, 1.0, 1.0, 1.0, 1.0, 1.0, 1.0, 1.0, 1.0, 1.0, 1.0, 1.0, 1.0, 1.0, 1.0, 1.0, 1.0, 1.0, 1.0, 1.0, 1.0, 1.0, 1.0, 1.0, 1.0, 1.0, 1.0, 1.0, 1.0, 1.0, 1.0, 1.0, 1.0, 1.0, 1.0, 1.0, 1.0, 1.0, 1.0, 1.0, 1.0, 1.0, 1.0, 1.0, 1.0, 1.0, 1.0, 1.0, 1.0, 1.0, 1.0, 1.0, 1.0, 1.0, 1.0, 1.0, 1.0, 1.0, 1.0, 1.0, 1.0, 1.0, 1.0, 1.0, 1.0, 1.0, 1.0, 1.0, 1.0, 1.0, 1.0, 1.0, 1.0, 1.0, 1.0, 1.0, 1.0, 1.0, 1.0, 1.0, 1.0, 1.0, 1.0, 1.0, 1.0, 1.0, 1.0, 1.0, 1.0, 1.0, 1.0, 1.0, 1.0, 1.0, 1.0, 1.0, 1.0, 1.0, 1.0, 1.0, 1.0, 1.0, 1.0, 1.0, 1.0, 1.0, 1.0, 1.0, 1.0, 1.0, 1.0, 1.0, 1.0, 1.0, 1.0, 1.0, 1.0, 1.0, 1.0, 1.0, 1.0, 1.0, 1.0, 1.0, 1.0, 1.0, 1.0, 1.0, 1.0, 1.0, 1.0, 1.0, 1.0, 1.0, 1.0, 1.0, 1.0, 1.0, 1.0, 1.0, 1.0, 1.0, 1.0, 1.0, 1.0, 1.0, 1.0, 1.0, 1.0, 1.0, 1.0, 1.0, 1.0, 1.0, 1.0, 1.0, 1.0, 1.0, 1.0, 1.0, 1.0, 1.0, 1.0, 1.0, 1.0, 1.0, 1.0, 1.0, 1.0, 1.0, 1.0, 1.0, 1.0, 1.0, 1.0, 1.0, 1.0, 1.0, 1.0, 1.0, 1.0, 1.0, 1.0, 1.0, 1.0, 1.0, 1.0, 1.0, 1.0, 1.0, 1.0, 1.0, 1.0, 1.0, 1.0, 1.0, 1.0, 1.0, 1.0, 1.0, 1.0, 1.0, 1.0, 1.0, 1.0, 1.0, 1.0, 1.0, 1.0, 1.0, 1.0, 1.0, 1.0, 1.0, 1.0, 1.0, 1.0, 1.0, 1.0, 1.0, 1.0, 1.0, 1.0, 1.0, 1.0, 1.0, 1.0, 1.0, 1.0, 1.0, 1.0, 1.0, 1.0, 1.0, 1.0, 1.0, 1.0, 1.0, 1.0, 1.0, 1.0, 1.0, 1.0, 1.0, 1.0, 1.0, 1.0, 1.0, 1.0, 1.0, 1.0, 1.0, 1.0, 1.0, 1.0, 1.0, 1.0, 1.0, 1.0, 1.0, 1.0, 1.0, 1.0, 1.0, 1.0, 1.0, 1.0, 1.0, 1.0, 1.0, 1.0, 1.0, 1.0, 1.0, 1.0, 1.0, 1.0, 1.0, 1.0, 1.0, 1.0, 1.0, 1.0, 1.0, 1.0, 1.0, 1.0, 1.0, 1.0, 1.0, 1.0, 1.0, 1.0, 1.0, 1.0, 1.0, 1.0, 1.0, 1.0, 1.0, 1.0, 1.0, 1.0, 1.0, 1.0, 1.0, 1.0, 1.0, 1.0, 1.0, 1.0, 1.0, 1.0, 1.0, 1.0, 1.0, 1.0, 1.0, 1.0, 1.0, 1.0, 1.0, 1.0, 1.0, 1.0, 1.0, 1.0, 1.0, 1.0, 1.0, 1.0, 1.0, 1.0, 1.0, 1.0, 1.0, 1.0, 1.0, 1.0, 1.0, 1.0, 1.0, 1.0, 1.0, 1.0, 1.0, 1.0, 1.0, 1.0, 1.0, 1.0, 1.0, 1.0, 1.0, 1.0, 1.0, 1.0, 1.0, 1.0, 1.0, 1.0, 1.0, 1.0, 1.0, 1.0, 1.0, 1.0, 1.0, 1.0, 1.0, 1.0, 1.0, 1.0, 1.0, 1.0, 1.0, 1.0, 1.0, 1.0, 1.0, 1.0, 1.0, 1.0, 1.0, 1.0, 1.0, 1.0, 1.0, 1.0, 1.0, 1.0, 1.0, 1.0, 1.0, 1.0, 1.0, 1.0, 1.0, 1.0, 1.0, 1.0, 1.0, 1.0, 1.0, 1.0, 1.0, 1.0, 1.0, 1.0, 1.0, 1.0, 1.0, 1.0, 1.0, 1.0, 1.0, 1.0, 1.0, 1.0, 1.0, 1.0, 1.0, 1.0, 1.0, 1.0, 1.0, 1.0, 1.0, 1.0, 1.0, 1.0, 1.0, 1.0, 1.0, 1.0, 1.0, 1.0, 1.0, 1.0, 1.0, 1.0, 1.0, 1.0, 1.0, 1.0, 1.0, 1.0, 1.0, 1.0, 1.0, 1.0, 1.0, 1.0, 1.0, 1.0, 1.0, 1.0, 1.0, 1.0, 1.0, 1.0, 1.0, 1.0, 1.0, 1.0, 1.0, 1.0, 1.0, 1.0, 1.0, 1.0, 1.0, 1.0, 1.0, 1.0, 1.0, 1.0, 1.0, 1.0, 1.0, 1.0, 1.0, 1.0, 1.0, 1.0, 1.0, 1.0, 1.0, 1.0, 1.0, 1.0, 1.0, 1.0, 1.0, 1.0, 1.0, 1.0, 1.0, 1.0, 1.0, 1.0, 1.0, 1.0, 1.0, 1.0, 1.0, 1.0, 1.0, 1.0, 1.0, 1.0, 1.0, 1.0, 1.0, 1.0, 1.0, 1.0, 1.0, 1.0, 1.0, 1.0, 1.0, 1.0, 1.0, 1.0, 1.0, 1.0, 1.0, 1.0, 1.0, 1.0, 1.0, 1.0, 1.0, 1.0, 1.0, 1.0, 1.0, 1.0, 1.0, 1.0, 1.0, 1.0, 1.0, 1.0, 1.0, 1.0, 1.0, 1.0, 1.0, 1.0, 1.0, 1.0, 1.0, 1.0, 1.0, 1.0, 1.0, 1.0, 1.0, 1.0, 1.0, 1.0, 1.0, 1.0, 1.0, 1.0, 1.0, 1.0, 1.0, 1.0, 1.0, 1.0, 1.0, 1.0, 1.0, 1.0, 1.0, 1.0, 1.0, 1.0, 1.0, 1.0, 1.0, 1.0, 1.0, 1.0, 1.0, 1.0, 1.0, 1.0, 1.0, 1.0, 1.0, 1.0, 1.0, 1.0, 1.0, 1.0, 1.0, 1.0, 1.0, 1.0, 1.0, 1.0, 1.0, 1.0, 1.0, 1.0, 1.0, 1.0, 1.0, 1.0, 1.0, 1.0, 1.0, 1.0, 1.0, 1.0, 1.0, 1.0, 1.0, 1.0, 1.0, 1.0, 1.0, 1.0, 1.0, 1.0, 1.0, 1.0, 1.0, 1.0, 1.0, 1.0, 1.0, 1.0, 1.0, 1.0, 1.0, 1.0, 1.0, 1.0, 1.0, 1.0, 1.0, 1.0, 1.0, 1.0, 1.0, 1.0, 1.0, 1.0, 1.0, 1.0, 1.0, 1.0, 1.0, 1.0, 1.0, 1.0, 1.0, 1.0, 1.0, 1.0, 1.0, 1.0, 1.0, 1.0, 1.0, 1.0, 1.0, 1.0, 1.0, 1.0, 1.0, 1.0, 1.0, 1.0, 1.0, 1.0, 1.0, 1.0, 1.0, 1.0, 1.0, 1.0, 1.0, 1.0, 1.0, 1.0, 1.0, 1.0, 1.0, 1.0, 1.0, 1.0, 1.0, 1.0, 1.0, 1.0, 1.0, 1.0, 1.0, 1.0, 1.0, 1.0, 1.0, 1.0, 1.0, 1.0, 1.0, 1.0, 1.0, 1.0, 1.0, 1.0, 1.0, 1.0, 1.0, 1.0, 1.0, 1.0, 1.0, 1.0, 1.0, 1.0, 1.0, 1.0, 1.0, 1.0, 1.0, 1.0, 1.0, 1.0, 1.0, 1.0, 1.0, 1.0, 1.0, 1.0, 1.0, 1.0, 1.0, 1.0, 1.0, 1.0, 1.0, 1.0, 1.0, 1.0, 1.0, 1.0, 1.0, 1.0, 1.0, 1.0, 1.0, 1.0, 1.0, 1.0, 1.0, 1.0, 1.0, 1.0, 1.0, 1.0, 1.0, 1.0, 1.0, 1.0, 1.0, 1.0, 1.0, 1.0, 1.0, 1.0, 1.0, 1.0, 1.0, 1.0, 1.0, 1.0, 1.0, 1.0, 1.0, 1.0, 1.0, 1.0, 1.0, 1.0, 1.0, 1.0, 1.0, 1.0, 1.0, 1.0, 1.0, 1.0, 1.0, 1.0, 1.0, 1.0, 1.0, 1.0, 1.0, 1.0, 1.0, 1.0, 1.0, 1.0, 1.0, 1.0, 1.0, 1.0, 1.0, 1.0, 1.0, 1.0, 1.0, 1.0, 1.0, 1.0, 1.0, 1.0, 1.0, 1.0, 1.0, 1.0, 1.0, 1.0, 1.0, 1.0, 1.0, 1.0, 1.0, 1.0, 1.0, 1.0, 1.0, 1.0, 1.0, 1.0, 1.0, 1.0, 1.0, 1.0, 1.0, 1.0, 1.0, 1.0, 1.0, 1.0, 1.0, 1.0, 1.0, 1.0, 1.0, 1.0, 1.0, 1.0, 1.0, 1.0, 1.0, 1.0, 1.0, 1.0, 1.0, 1.0, 1.0, 1.0, 1.0, 1.0, 1.0, 1.0, 1.0, 1.0, 1.0, 1.0, 1.0, 1.0, 1.0, 1.0, 1.0, 1.0, 1.0, 1.0, 1.0, 1.0, 1.0, 1.0, 1.0, 1.0, 1.0, 1.0, 1.0, 1.0, 1.0, 1.0, 1.0, 1.0, 1.0, 1.0, 1.0, 1.0, 1.0, 1.0, 1.0, 1.0, 1.0, 1.0, 1.0, 1.0, 1.0, 1.0, 1.0, 1.0, 1.0, 1.0, 1.0, 1.0, 1.0, 1.0, 1.0, 1.0, 1.0, 1.0, 1.0, 1.0, 1.0, 1.0, 1.0, 1.0, 1.0, 1.0, 1.0, 1.0, 1.0, 1.0, 1.0, 1.0, 1.0, 1.0, 1.0, 1.0, 1.0, 1.0, 1.0, 1.0, 1.0, 1.0, 1.0, 1.0, 1.0, 1.0, 1.0, 1.0, 1.0, 1.0, 1.0, 1.0, 1.0, 1.0, 1.0, 1.0, 1.0, 1.0, 1.0, 1.0, 1.0, 1.0, 1.0, 1.0, 1.0, 1.0, 1.0, 1.0, 1.0, 1.0, 1.0, 1.0, 1.0, 1.0, 1.0, 1.0, 1.0, 1.0, 1.0, 1.0, 1.0, 1.0, 1.0, 1.0, 1.0, 1.0, 1.0, 1.0, 1.0, 1.0, 1.0, 1.0, 1.0, 1.0, 1.0, 1.0, 1.0, 1.0, 1.0, 1.0, 1.0, 1.0, 1.0, 1.0, 1.0, 1.0, 1.0, 1.0, 1.0, 1.0, 1.0, 1.0, 1.0, 1.0, 1.0, 1.0, 1.0, 1.0, 1.0, 1.0, 1.0, 1.0, 1.0, 1.0, 1.0, 1.0, 1.0, 1.0, 1.0, 1.0, 1.0, 1.0, 1.0, 1.0, 1.0, 1.0, 1.0, 1.0, 1.0, 1.0, 1.0, 1.0, 1.0, 1.0, 1.0, 1.0, 1.0, 1.0, 1.0, 1.0, 1.0, 1.0, 1.0, 1.0, 1.0, 1.0, 1.0, 1.0, 1.0, 1.0, 1.0, 1.0, 1.0, 1.0, 1.0, 1.0, 1.0, 1.0, 1.0, 1.0, 1.0, 1.0, 1.0, 1.0, 1.0, 1.0, 1.0, 1.0, 1.0, 1.0, 1.0, 1.0, 1.0, 1.0, 1.0, 1.0, 1.0, 1.0, 1.0, 1.0, 1.0, 1.0, 1.0, 1.0, 1.0, 1.0, 1.0, 1.0, 1.0, 1.0, 1.0, 1.0, 1.0, 1.0, 1.0, 1.0, 1.0, 1.0, 1.0, 1.0, 1.0, 1.0, 1.0, 1.0, 1.0, 1.0, 1.0, 1.0, 1.0, 1.0, 1.0, 1.0, 1.0, 1.0, 1.0, 1.0, 1.0, 1.0, 1.0, 1.0, 1.0, 1.0, 1.0, 1.0, 1.0, 1.0, 1.0, 1.0, 1.0, 1.0, 1.0, 1.0, 1.0, 1.0, 1.0, 1.0, 1.0, 1.0, 1.0, 1.0, 1.0, 1.0, 1.0, 1.0, 1.0, 1.0, 1.0, 1.0, 1.0, 1.0, 1.0, 1.0, 1.0, 1.0, 1.0, 1.0, 1.0, 1.0, 1.0, 1.0, 1.0, 1.0, 1.0, 1.0, 1.0, 1.0, 1.0, 1.0, 1.0, 1.0, 1.0, 1.0, 1.0, 1.0, 1.0, 1.0, 1.0, 1.0, 1.0, 1.0, 1.0, 1.0, 1.0, 1.0, 1.0, 1.0, 1.0, 1.0, 1.0, 1.0, 1.0, 1.0, 1.0, 1.0, 1.0, 1.0, 1.0, 1.0, 1.0, 1.0, 1.0, 1.0, 1.0, 1.0, 1.0, 1.0, 1.0, 1.0, 1.0, 1.0, 1.0, 1.0, 1.0, 1.0, 1.0, 1.0, 1.0, 1.0, 1.0, 1.0, 1.0, 1.0, 1.0, 1.0, 1.0, 1.0, 1.0, 1.0, 1.0, 1.0, 1.0, 1.0, 1.0, 1.0, 1.0, 1.0, 1.0, 1.0, 1.0, 1.0, 1.0, 1.0, 1.0, 1.0, 1.0, 1.0, 1.0, 1.0, 1.0, 1.0, 1.0, 1.0, 1.0, 1.0, 1.0, 1.0, 1.0, 1.0, 1.0, 1.0, 1.0, 1.0, 1.0, 1.0, 1.0, 1.0, 1.0, 1.0, 1.0, 1.0, 1.0, 1.0, 1.0, 1.0, 1.0, 1.0, 1.0, 1.0, 1.0, 1.0, 1.0, 1.0, 1.0, 1.0, 1.0, 1.0, 1.0, 1.0, 1.0, 1.0, 1.0, 1.0, 1.0, 1.0, 1.0, 1.0, 1.0, 1.0, 1.0, 1.0, 1.0, 1.0, 1.0, 1.0, 1.0, 1.0, 1.0, 1.0, 1.0, 1.0, 1.0, 1.0, 1.0, 1.0, 1.0, 1.0, 1.0, 1.0, 1.0, 1.0, 1.0, 1.0, 1.0, 1.0, 1.0, 1.0, 1.0, 1.0, 1.0, 1.0, 1.0, 1.0, 1.0, 1.0, 1.0, 1.0, 1.0, 1.0, 1.0, 1.0, 1.0, 1.0, 1.0, 1.0, 1.0, 1.0, 1.0, 1.0, 1.0, 1.0, 1.0, 1.0, 1.0, 1.0, 1.0, 1.0, 1.0, 1.0, 1.0, 1.0, 1.0, 1.0, 1.0, 1.0, 1.0, 1.0, 1.0, 1.0, 1.0, 1.0, 1.0, 1.0, 1.0, 1.0, 1.0, 1.0, 1.0, 1.0, 1.0, 1.0, 1.0, 1.0, 1.0, 1.0, 1.0, 1.0, 1.0, 1.0, 1.0, 1.0, 1.0, 1.0, 1.0, 1.0, 1.0, 1.0, 1.0, 1.0, 1.0, 1.0, 1.0, 1.0, 1.0, 1.0, 1.0, 1.0, 1.0, 1.0, 1.0, 1.0, 1.0, 1.0, 1.0, 1.0, 1.0, 1.0, 1.0, 1.0, 1.0, 1.0, 1.0, 1.0, 1.0, 1.0, 1.0, 1.0, 1.0, 1.0, 1.0, 1.0, 1.0, 1.0, 1.0, 1.0, 1.0, 1.0, 1.0, 1.0, 1.0, 1.0, 1.0, 1.0, 1.0, 1.0, 1.0, 1.0, 1.0, 1.0, 1.0, 1.0, 1.0, 1.0, 1.0, 1.0, 1.0, 1.0, 1.0, 1.0, 1.0, 1.0, 1.0, 1.0, 1.0, 1.0, 1.0, 1.0, 1.0, 1.0, 1.0, 1.0, 1.0, 1.0, 1.0, 1.0, 1.0, 1.0, 1.0, 1.0, 1.0, 1.0, 1.0, 1.0, 1.0, 1.0, 1.0, 1.0, 1.0, 1.0, 1.0, 1.0, 1.0, 1.0, 1.0, 1.0, 1.0, 1.0, 1.0, 1.0, 1.0, 1.0, 1.0, 1.0, 1.0, 1.0, 1.0, 1.0, 1.0, 1.0, 1.0, 1.0, 1.0, 1.0, 1.0, 1.0, 1.0, 1.0, 1.0, 1.0, 1.0, 1.0, 1.0, 1.0, 1.0, 1.0, 1.0, 1.0, 1.0, 1.0, 1.0, 1.0, 1.0, 1.0, 1.0, 1.0, 1.0, 1.0, 1.0, 1.0, 1.0, 1.0, 1.0, 1.0, 1.0, 1.0, 1.0, 1.0, 1.0, 1.0, 1.0, 1.0, 1.0, 1.0, 1.0, 1.0, 1.0, 1.0, 1.0, 1.0, 1.0, 1.0, 1.0, 1.0, 1.0, 1.0, 1.0, 1.0, 1.0, 1.0, 1.0, 1.0, 1.0, 1.0, 1.0, 1.0, 1.0, 1.0, 1.0, 1.0, 1.0, 1.0, 1.0, 1.0, 1.0, 1.0, 1.0, 1.0, 1.0, 1.0, 1.0, 1.0, 1.0, 1.0, 1.0, 1.0, 1.0, 1.0, 1.0, 1.0, 1.0, 1.0, 1.0, 1.0, 1.0, 1.0, 1.0, 1.0, 1.0, 1.0, 1.0, 1.0, 1.0, 1.0, 1.0, 1.0, 1.0, 1.0, 1.0, 1.0, 1.0, 1.0, 1.0, 1.0, 1.0, 1.0, 1.0, 1.0, 1.0, 1.0, 1.0, 1.0, 1.0, 1.0, 1.0, 1.0, 1.0, 1.0, 1.0, 1.0, 1.0, 1.0, 1.0, 1.0, 1.0, 1.0, 1.0, 1.0, 1.0, 1.0, 1.0, 1.0, 1.0, 1.0, 1.0, 1.0, 1.0, 1.0, 1.0, 1.0, 1.0, 1.0, 1.0, 1.0, 1.0, 1.0, 1.0, 1.0, 1.0, 1.0, 1.0, 1.0, 1.0, 1.0, 1.0, 1.0, 1.0, 1.0, 1.0, 1.0, 1.0, 1.0, 1.0, 1.0, 1.0, 1.0, 1.0, 1.0, 1.0, 1.0, 1.0, 1.0, 1.0, 1.0, 1.0, 1.0, 1.0, 1.0, 1.0, 1.0, 1.0, 1.0, 1.0, 1.0, 1.0, 1.0, 1.0, 1.0, 1.0, 1.0, 1.0, 1.0, 1.0, 1.0, 1.0, 1.0, 1.0, 1.0, 1.0, 1.0, 1.0, 1.0, 1.0, 1.0, 1.0, 1.0, 1.0, 1.0, 1.0, 1.0, 1.0, 1.0, 1.0, 1.0, 1.0, 1.0, 1.0, 1.0, 1.0, 1.0, 1.0, 1.0, 1.0, 1.0, 1.0, 1.0, 1.0, 1.0, 1.0, 1.0, 1.0, 1.0, 1.0, 1.0, 1.0, 1.0, 1.0, 1.0, 1.0, 1.0, 1.0, 1.0, 1.0, 1.0, 1.0, 1.0, 1.0, 1.0, 1.0, 1.0, 1.0, 1.0, 1.0, 1.0, 1.0, 1.0, 1.0, 1.0, 1.0, 1.0, 1.0, 1.0, 1.0, 1.0, 1.0, 1.0, 1.0, 1.0, 1.0, 1.0, 1.0, 1.0, 1.0, 1.0, 1.0, 1.0, 1.0, 1.0, 1.0, 1.0, 1.0, 1.0, 1.0, 1.0, 1.0, 1.0, 1.0, 1.0, 1.0, 1.0, 1.0, 1.0, 1.0, 1.0, 1.0, 1.0, 1.0, 1.0, 1.0, 1.0, 1.0, 1.0, 1.0, 1.0, 1.0, 1.0, 1.0, 1.0, 1.0, 1.0, 1.0, 1.0, 1.0, 1.0, 1.0, 1.0, 1.0, 1.0, 1.0, 1.0, 1.0, 1.0, 1.0, 1.0, 1.0, 1.0, 1.0, 1.0, 1.0, 1.0, 1.0, 1.0, 1.0, 1.0, 1.0, 1.0, 1.0, 1.0, 1.0, 1.0, 1.0, 1.0, 1.0, 1.0, 1.0, 1.0, 1.0, 1.0, 1.0, 1.0, 1.0, 1.0, 1.0, 1.0, 1.0, 1.0, 1.0, 1.0, 1.0, 1.0, 1.0, 1.0, 1.0, 1.0, 1.0, 1.0, 1.0, 1.0, 1.0, 1.0, 1.0, 1.0, 1.0, 1.0, 1.0, 1.0, 1.0, 1.0, 1.0, 1.0, 1.0, 1.0, 1.0, 1.0, 1.0, 1.0, 1.0, 1.0, 1.0, 1.0, 1.0, 1.0, 1.0, 1.0, 1.0, 1.0, 1.0, 1.0, 1.0, 1.0, 1.0, 1.0, 1.0, 1.0, 1.0, 1.0, 1.0, 1.0])
me_cylinder_001.use_remesh_fix_poles = True
me_cylinder_001.use_remesh_preserve_attributes = False
me_cylinder_001.use_mirror_vertex_groups = False
me_cylinder_001.update()
me_plane = bpy.data.meshes.new('Plane')
me_plane.from_pydata([(-2.279, 4.559, 0.0607), (-2.279, 2.653e-09, 0.0607), (-1.127, 2.653e-09, 0.0607), (-1.127, 3.126, 0.0607), (-2.279, -3.407e-10, -0.007794), (-2.279, 4.559, -0.007794), (-1.127, -3.407e-10, -0.007794), (-1.127, 3.126, -0.007794), (0.0, 4.559, 0.0607), (-2.384e-07, 3.126, 0.0607), (0.0, 4.559, -0.007794), (-2.384e-07, 3.126, -0.007794), (-1.127, 1.563, 0.0607), (-2.279, 2.279, 0.0607), (-2.279, 0.9178, 0.0607), (-2.217, 0.06242, 0.0607), (-1.306, 0.06242, 0.0607), (-2.217, 0.7883, 0.0607), (-2.149, 4.497, 0.0607), (-1.128, 3.226, 0.0607), (-0.1285, 4.497, 0.0607), (-0.06242, 3.188, 0.0607), (-0.06242, 4.379, 0.0607), (-0.9986, 3.188, 0.0607), (-2.168, 0.9087, 0.0607), (-1.19, 0.1295, 0.0607), (-1.19, 1.456, 0.0607), (-1.19, 1.675, 0.0607), (-1.19, 3.003, 0.0607), (-2.168, 2.284, 0.0607), (-2.217, 2.403, 0.0607), (-1.217, 3.138, 0.0607), (-2.217, 4.382, 0.0607), (-2.217, 2.167, 0.0607), (-2.217, 1.024, 0.0607), (-1.25, 1.566, 0.0607), (-2.21, 0.1045, 0.02643), (-1.461, 0.1045, 0.02643), (-2.21, 0.7009, 0.02643), (-2.096, 4.454, 0.02643), (-1.163, 3.294, 0.02643), (-0.2501, 4.454, 0.02643), (-0.1395, 3.23, 0.02643), (-0.1395, 4.257, 0.02643), (-0.9468, 3.23, 0.02643), (-2.128, 0.9026, 0.02643), (-1.267, 0.2169, 0.02643), (-1.267, 1.385, 0.02643), (-1.267, 1.751, 0.02643), (-1.267, 2.919, 0.02643), (-2.128, 2.287, 0.02643), (-2.21, 2.486, 0.02643), (-1.312, 3.145, 0.02643), (-2.21, 4.262, 0.02643), (-2.21, 2.091, 0.02643), (-2.21, 1.096, 0.02643), (-1.368, 1.568, 0.02643), (-0.8277, 2.903, 0.0607), (-0.8277, 2.903, -0.007794), (-1.751e-07, 2.903, -0.007794), (-1.751e-07, 2.903, 0.0607), (-0.02833, 3.098, 0.0607), (-1.041, 3.098, 0.0607), (-0.8184, 2.932, 0.0607), (-0.02833, 2.932, 0.0607), (-0.04753, 3.078, 0.04776), (-0.9834, 3.078, 0.04776), (-0.812, 2.951, 0.04776), (-0.04753, 2.951, 0.04776)], [], [(36, 37, 38), (5, 4, 1, 14, 13, 0), (4, 6, 2, 1), (7, 3, 12, 2, 6), (39, 40, 41), (42, 43, 44), (3, 7, 58, 57), (8, 10, 5, 0), (45, 46, 47), (48, 49, 50), (51, 52, 53), (54, 55, 56), (1, 2, 16, 15), (2, 14, 17, 16), (14, 1, 15, 17), (0, 3, 19, 18), (3, 8, 20, 19), (8, 0, 18, 20), (9, 8, 22, 21), (8, 3, 23, 22), (3, 9, 21, 23), (14, 2, 25, 24), (2, 12, 26, 25), (12, 14, 24, 26), (12, 3, 28, 27), (3, 13, 29, 28), (13, 12, 27, 29), (13, 3, 31, 30), (3, 0, 32, 31), (0, 13, 30, 32), (13, 14, 34, 33), (14, 12, 35, 34), (12, 13, 33, 35), (15, 16, 37, 36), (16, 17, 38, 37), (17, 15, 36, 38), (18, 19, 40, 39), (19, 20, 41, 40), (20, 18, 39, 41), (21, 22, 43, 42), (22, 23, 44, 43), (23, 21, 42, 44), (24, 25, 46, 45), (25, 26, 47, 46), (26, 24, 45, 47), (27, 28, 49, 48), (28, 29, 50, 49), (29, 27, 48, 50), (30, 31, 52, 51), (31, 32, 53, 52), (32, 30, 51, 53), (33, 34, 55, 54), (34, 35, 56, 55), (35, 33, 54, 56), (59, 60, 57, 58), (11, 9, 60, 59), (7, 11, 59, 58), (65, 66, 67, 68), (9, 3, 62, 61), (3, 57, 63, 62), (57, 60, 64, 63), (60, 9, 61, 64), (61, 62, 66, 65), (62, 63, 67, 66), (63, 64, 68, 67), (64, 61, 65, 68)])
_uv = me_plane.uv_layers.new(name='UVMap')
_uv.uv.foreach_set('vector', [0.02357, 0.02293, 0.2867, 0.02294, 0.02357, 0.1538, 0.8251, 0.0, 0.8251, 1.0, 0.8009, 1.0, 0.8009, 0.7987, 0.8009, 0.5, 0.8009, 0.0, 0.8492, 0.2472, 0.8492, 0.5, 0.8251, 0.5, 0.8251, 0.2472, 0.9274, 0.6856, 0.9034, 0.6856, 0.9034, 0.3428, 0.9034, 0.0, 0.9274, 2.854e-10, 0.06351, 0.9771, 0.3914, 0.7225, 0.7122, 0.9771, 0.751, 0.7086, 0.751, 0.9338, 0.4674, 0.7086, 0.8492, 0.2472, 0.8733, 0.2472, 0.8733, 0.3129, 0.8492, 0.3129, 0.9274, 2.448e-09, 0.9515, 0.0, 0.9515, 0.5, 0.9274, 0.5, 0.0525, 0.198, 0.355, 0.04759, 0.355, 0.3037, 0.355, 0.3841, 0.355, 0.6404, 0.05233, 0.5016, 0.02357, 0.5453, 0.3391, 0.69, 0.02357, 0.9349, 0.02357, 0.4587, 0.02357, 0.2404, 0.3195, 0.3439, 2.52e-07, 0.0, 0.4049, 1.381e-05, 0.3422, 0.0137, 0.02193, 0.01369, 0.4049, 1.381e-05, 1.68e-07, 0.2013, 0.02193, 0.1729, 0.3422, 0.0137, 1.68e-07, 0.2013, 2.52e-07, 0.0, 0.02193, 0.01369, 0.02193, 0.1729, 0.0, 1.0, 0.4049, 0.6857, 0.4047, 0.7076, 0.04578, 0.9863, 0.4049, 0.6857, 0.8009, 1.0, 0.7558, 0.9863, 0.4047, 0.7076, 0.8009, 1.0, 0.0, 1.0, 0.04578, 0.9863, 0.7558, 0.9863, 0.8009, 0.6857, 0.8009, 1.0, 0.779, 0.9604, 0.779, 0.6994, 0.8009, 1.0, 0.4049, 0.6857, 0.4501, 0.6993, 0.779, 0.9604, 0.4049, 0.6857, 0.8009, 0.6857, 0.779, 0.6994, 0.4501, 0.6993, 1.68e-07, 0.2013, 0.4049, 1.381e-05, 0.383, 0.02842, 0.03921, 0.1993, 0.4049, 1.381e-05, 0.4049, 0.3428, 0.383, 0.3195, 0.383, 0.02842, 0.4049, 0.3428, 1.68e-07, 0.2013, 0.03921, 0.1993, 0.383, 0.3195, 0.4049, 0.3428, 0.4049, 0.6857, 0.383, 0.6586, 0.383, 0.3675, 0.4049, 0.6857, 8.4e-08, 0.5, 0.03911, 0.5009, 0.383, 0.6586, 8.4e-08, 0.5, 0.4049, 0.3428, 0.383, 0.3675, 0.03911, 0.5009, 8.4e-08, 0.5, 0.4049, 0.6857, 0.3735, 0.6882, 0.02193, 0.527, 0.4049, 0.6857, 0.0, 1.0, 0.02193, 0.9611, 0.3735, 0.6882, 0.0, 1.0, 8.4e-08, 0.5, 0.02193, 0.527, 0.02193, 0.9611, 8.4e-08, 0.5, 1.68e-07, 0.2013, 0.02193, 0.2247, 0.02193, 0.4754, 1.68e-07, 0.2013, 0.4049, 0.3428, 0.3618, 0.3434, 0.02193, 0.2247, 0.4049, 0.3428, 8.4e-08, 0.5, 0.02193, 0.4754, 0.3618, 0.3434, 0.02193, 0.01369, 0.3422, 0.0137, 0.2867, 0.02294, 0.02357, 0.02293, 0.3422, 0.0137, 0.02193, 0.1729, 0.02357, 0.1538, 0.2867, 0.02294, 0.9638, 0.4341, 0.9638, 0.5933, 0.9515, 0.584, 0.9515, 0.4532, 0.8733, 0.5272, 0.8733, 0.2472, 0.8861, 0.2613, 0.8861, 0.5172, 0.4047, 0.7076, 0.7558, 0.9863, 0.7122, 0.9771, 0.3914, 0.7225, 0.7558, 0.9863, 0.04578, 0.9863, 0.06351, 0.9771, 0.7122, 0.9771, 0.779, 0.6994, 0.779, 0.9604, 0.751, 0.9338, 0.751, 0.7086, 0.8861, 0.5095, 0.8861, 0.2472, 0.8988, 0.2573, 0.8988, 0.4835, 0.4501, 0.6993, 0.779, 0.6994, 0.751, 0.7086, 0.4674, 0.7086, 0.9761, 0.2146, 0.9761, 0.0, 0.9881, 0.0169, 0.9881, 0.2058, 0.383, 0.02842, 0.383, 0.3195, 0.355, 0.3037, 0.355, 0.04759, 1.0, 0.2507, 1.0, 0.4653, 0.9879, 0.4564, 0.9879, 0.2676, 0.383, 0.3675, 0.383, 0.6586, 0.355, 0.6404, 0.355, 0.3841, 0.9879, 0.2507, 0.9879, 0.4653, 0.9759, 0.4565, 0.9759, 0.2676, 0.9638, 0.4653, 0.9638, 0.2507, 0.9759, 0.2676, 0.9759, 0.4565, 0.02193, 0.527, 0.3735, 0.6882, 0.3391, 0.69, 0.02357, 0.5453, 0.3735, 0.6882, 0.02193, 0.9611, 0.02357, 0.9349, 0.3391, 0.69, 0.9638, 0.0, 0.9638, 0.4341, 0.9515, 0.4158, 0.9515, 0.02622, 0.9761, 0.0, 0.9761, 0.2507, 0.9638, 0.2349, 0.9638, 0.01662, 0.02193, 0.2247, 0.3618, 0.3434, 0.3195, 0.3439, 0.02357, 0.2404, 0.3618, 0.3434, 0.02193, 0.4754, 0.02357, 0.4587, 0.3195, 0.3439, 0.8733, 0.4944, 0.8492, 0.4944, 0.8492, 0.3129, 0.8733, 0.3129, 0.8731, 0.5432, 0.8492, 0.5432, 0.8492, 0.4944, 0.8731, 0.4944, 0.8251, 0.2472, 0.8251, 2.258e-08, 0.9034, 0.0, 0.9034, 0.1816, 0.7839, 0.6752, 0.4551, 0.6752, 0.5153, 0.6473, 0.7839, 0.6473, 0.8009, 0.6857, 0.4049, 0.6857, 0.435, 0.6794, 0.791, 0.6795, 0.4049, 0.6857, 0.5101, 0.6369, 0.5134, 0.6431, 0.435, 0.6794, 0.5101, 0.6369, 0.8009, 0.6369, 0.791, 0.6431, 0.5134, 0.6431, 0.8009, 0.6369, 0.8009, 0.6857, 0.791, 0.6795, 0.791, 0.6431, 0.791, 0.6795, 0.435, 0.6794, 0.4551, 0.6752, 0.7839, 0.6752, 0.435, 0.6794, 0.5134, 0.6431, 0.5153, 0.6473, 0.4551, 0.6752, 0.5134, 0.6431, 0.791, 0.6431, 0.7839, 0.6473, 0.5153, 0.6473, 0.791, 0.6431, 0.791, 0.6795, 0.7839, 0.6752, 0.7839, 0.6473])
me_plane.materials.append(mat_material_001)
me_plane.materials.append(mat_material_002)
me_plane.use_remesh_fix_poles = True
me_plane.use_remesh_preserve_attributes = False
me_plane.use_mirror_vertex_groups = False
me_plane.update()

# ---- objects
ob_cylinder_001 = bpy.data.objects.new('Cylinder.001', me_cylinder_001)
ob_plane = bpy.data.objects.new('Plane', me_plane)

# ---- transforms, parenting, visibility, modifiers, constraints
ob_cylinder_001.location = (0.0, 0.0, 1.168)
ob_cylinder_001.lineart.crease_threshold = 0.0
_vg = ob_cylinder_001.vertex_groups.new(name='Group')
for _i, _w in zip([0, 1, 2, 3, 4, 5, 6, 7, 8, 9, 10, 11, 12, 13, 14, 15, 16, 17, 18, 19, 20, 21, 22, 23, 24, 25, 26, 27, 28, 29, 30, 31, 32, 33, 34, 35, 42, 43, 44, 45, 46, 47, 48, 49, 50, 51, 52, 53, 54, 55, 56, 57, 58, 59, 60, 61, 62, 63, 64, 65, 66, 67, 68, 69, 70, 71, 74, 75, 76, 77, 78, 79, 80, 81, 82, 83, 84, 85, 86, 87, 88, 89, 90, 91, 94, 95, 96, 97, 98, 99, 100, 101, 102, 103, 104, 105, 106, 107, 108, 109, 110, 111, 114, 115, 116, 117, 118, 119, 120, 121, 122, 123, 124, 125, 126, 127, 128, 129, 130, 131, 132, 133, 134, 135, 136, 137, 138, 139, 140, 141, 142, 143, 144, 145, 146, 147, 148, 149, 150, 151, 152, 153, 154, 155, 156, 157, 158, 159, 160, 161, 162, 163, 164, 165, 166, 167, 168, 169, 170, 171, 178, 179, 180, 181, 182, 183], [1.0, 1.0, 1.0, 1.0, 1.0, 1.0, 1.0, 1.0, 1.0, 1.0, 1.0, 1.0, 0.9998, 0.9965, 1.0, 1.0, 1.0, 1.0, 1.0, 0.9983, 1.0, 1.0, 1.0, 1.0, 0.998, 1.0, 1.0, 1.0, 1.0, 1.0, 1.0, 1.0, 1.0, 0.9337, 1.0, 1.0, 1.0, 1.0, 1.0, 1.0, 1.0, 1.0, 1.0, 1.0, 1.0, 1.0, 1.0, 1.0, 1.0, 1.0, 1.0, 1.0, 1.0, 1.0, 1.0, 1.0, 1.0, 1.0, 1.0, 1.0, 1.0, 1.0, 1.0, 1.0, 1.0, 1.0, 1.0, 1.0, 1.0, 1.0, 1.0, 1.0, 1.0, 1.0, 1.0, 1.0, 1.0, 1.0, 1.0, 1.0, 1.0, 1.0, 1.0, 1.0, 1.0, 1.0, 1.0, 1.0, 1.0, 1.0, 1.0, 1.0, 1.0, 1.0, 1.0, 1.0, 1.0, 1.0, 1.0, 1.0, 1.0, 1.0, 1.0, 1.0, 1.0, 1.0, 1.0, 1.0, 1.0, 1.0, 1.0, 1.0, 1.0, 1.0, 1.0, 1.0, 1.0, 1.0, 1.0, 1.0, 1.0, 1.0, 1.0, 1.0, 1.0, 1.0, 1.0, 1.0, 1.0, 1.0, 1.0, 1.0, 1.0, 1.0, 1.0, 1.0, 1.0, 1.0, 1.0, 1.0, 1.0, 1.0, 1.0, 1.0, 1.0, 1.0, 0.9788, 1.0, 0.005363, 0.004555, 0.004822, 0.04645, 0.07197, 0.0008636, 0.0001162, 0.002103, 0.002456, 0.002595, 0.04631, 0.00112, 0.9999, 0.9984, 0.9997, 1.0, 1.0, 0.999]): _vg.add([_i], _w, 'REPLACE')
_m = ob_cylinder_001.modifiers.new('Bevel', 'BEVEL')
_m.width = 0.035
_m.width_pct = 0.035
_m.limit_method = 'VGROUP'
_m.vertex_group = 'Group'
_m.offset_type = 'WIDTH'
ob_plane.location = (0.0, 0.0, 0.0)
ob_plane.rotation_euler = (1.571, -0.0, 0.0)
ob_plane.scale = (1.311, 1.311, 1.311)
ob_plane.lineart.crease_threshold = 0.0
_m = ob_plane.modifiers.new('Mirror', 'MIRROR')
_m.use_axis = (True, False, True)

# ---- collection membership
col_collection.objects.link(ob_cylinder_001)
col_collection.objects.link(ob_plane)

# ---- scene / render settings (as saved in the file)
scene.frame_start = 1; scene.frame_end = 250; scene.frame_set(1)
scene.render.engine = 'BLENDER_EEVEE_NEXT'
scene.cycles.use_denoising = False
scene.cycles.samples = 128
scene.cycles.sampling_pattern = 'TABULATED_SOBOL'
scene.cycles.use_adaptive_sampling = False
scene.cycles.use_light_tree = False
scene.view_settings.view_transform = 'Filmic'
bpy.context.view_layer.update()

# ---- added for rendering (the .blend has no active camera and no usable light): camera, sun
cam_auto = bpy.data.cameras.new('AutoCamera')
cam_auto.lens = 50.0
cam_auto.sensor_width = 36.0
cam_auto.clip_end = 1000.0
ob_auto_camera = bpy.data.objects.new('AutoCamera', cam_auto)
scene.collection.objects.link(ob_auto_camera)
ob_auto_camera.location = (10.4337, -12.5205, 12.9691)
ob_auto_camera.rotation_euler = (1.09748, -7.21219e-08, 0.694738)
scene.camera = ob_auto_camera
light_auto_sun = bpy.data.lights.new('AutoSun', 'SUN')
light_auto_sun.energy = 3.0
light_auto_sun.angle = 0.0523599
ob_auto_sun = bpy.data.objects.new('AutoSun', light_auto_sun)
scene.collection.objects.link(ob_auto_sun)
ob_auto_sun.rotation_euler = (0.872665, 0.174533, 0.523599)
bpy.context.view_layer.update()
